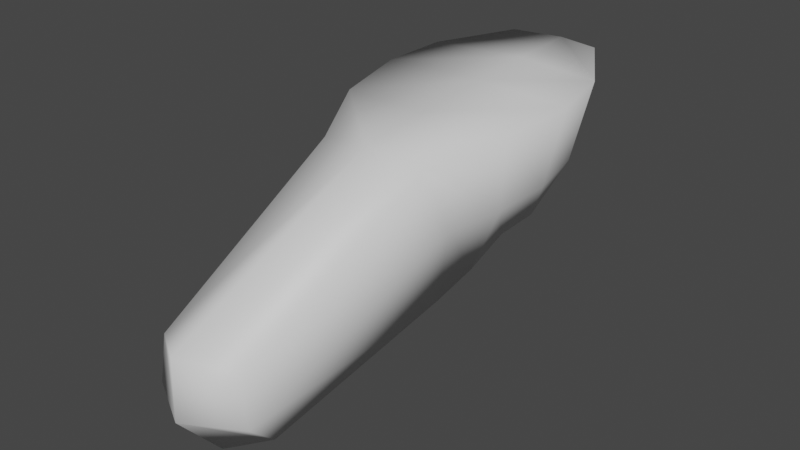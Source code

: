 # Source: lowpoly_controller.blend  (saved by Blender 2.80.72; exported with 4.5.12 LTS)
import bpy
from mathutils import Matrix  # noqa: F401  (used for matrix-valued properties, if any)

bpy.ops.wm.read_factory_settings(use_empty=True)
scene = bpy.context.scene
scene.name = 'Scene'

# ---- collections
col_collection = bpy.data.collections.new('Collection'); scene.collection.children.link(col_collection)

# ---- materials (node trees are filled in below, after node groups)
mat_material = bpy.data.materials.new('Material')
mat_material.alpha_threshold = 0.0
mat_material.use_transparent_shadow = False
mat_material.roughness = 0.5
mat_material.line_color = (0.0, 0.0, 0.0, 1.0)

# ---- material node trees
mat_material.use_nodes = True; mat_material.node_tree.nodes.clear()
_N = mat_material.node_tree.nodes; _L = mat_material.node_tree.links
n0 = _N.new('ShaderNodeOutputMaterial'); n0.name = 'Material Output'; n0.location = (300, 300)
n1 = _N.new('ShaderNodeBsdfPrincipled'); n1.name = 'Principled BSDF'; n1.location = (10, 300)
n1.distribution = 'GGX'
n1.subsurface_method = 'BURLEY'
n1.inputs[3].default_value = 1.45
n1.inputs[27].default_value = (0.0, 0.0, 0.0, 1.0)
n1.inputs[28].default_value = 1.0
_L.new(n1.outputs[0], n0.inputs[0])
n0.is_active_output = True

# ---- world
world_world = bpy.data.worlds.new('World'); scene.world = world_world
world_world.color = (0.05088, 0.05088, 0.05088)
world_world.use_sun_shadow = False
world_world.sun_shadow_jitter_overblur = 0.0

# ---- meshes
me_cube = bpy.data.meshes.new('Cube')
me_cube.from_pydata([(0.4716, 1.325, 1.108), (0.3447, 0.6491, -0.3245), (0.5535, -1.427, 0.7775), (0.358, -0.9615, -0.748), (-0.4716, 1.325, 1.108), (-0.3447, 0.6491, -0.3245), (-0.5535, -1.427, 0.7775), (-0.358, -0.9615, -0.748), (-0.505, -0.191, -0.3223), (1.0, -0.0006438, 1.014), (-1.0, -0.0006438, 1.014), (0.505, -0.191, -0.3223), (0.4316, -3.428, -0.2093), (0.3575, -3.059, -1.071), (-0.4316, -3.428, -0.2093), (-0.3575, -3.059, -1.071), (0.528, 1.005, 0.2983), (-0.6495, -1.204, 0.1523), (0.6495, -1.204, 0.1523), (-0.528, 1.005, 0.2983), (0.9018, -0.1544, 0.2777), (-0.9018, -0.1544, 0.2777), (-0.5045, -3.448, -0.6874), (0.5045, -3.448, -0.6874), (-0.457, -0.5911, -0.5434), (0.8787, -0.7411, 0.9434), (-0.8787, -0.7411, 0.9434), (0.457, -0.5911, -0.5434), (-0.8218, -0.6994, 0.2126), (0.8218, -0.6994, 0.2126), (-0.9091, 0.6049, 1.061), (0.4861, 0.3369, -0.3234), (-0.4861, 0.3369, -0.3234), (0.9091, 0.6049, 1.061), (0.8168, 0.403, 0.3224), (-0.8168, 0.403, 0.3224), (0.0, 0.7922, -0.3811), (0.0, -1.501, 0.8784), (0.0, -0.987, -0.8046), (-3.308e-17, 1.597, 0.8163), (0.0, -0.1358, -0.5218), (0.0, 0.07446, 1.014), (0.0, -3.712, -0.1061), (0.0, -3.304, -1.197), (0.0, -3.734, -0.6874), (0.0, 1.561, 0.2983), (0.0, -0.5778, -0.5999), (0.0, -0.7435, 0.9434), (0.0, 0.7435, 1.061), (0.0, 0.4473, -0.5229), (0.0, 1.478, 1.084)], [], [(47, 26, 37), (17, 7, 15, 22), (35, 30, 4, 19), (46, 27, 3, 38), (29, 25, 2, 18), (45, 39, 0, 16), (34, 33, 9, 20), (49, 31, 11, 40), (28, 26, 10, 21), (48, 30, 10, 41), (44, 42, 14, 22), (38, 3, 13, 43), (37, 6, 14, 42), (18, 2, 12, 23), (3, 18, 23, 13), (43, 44, 22, 15), (24, 28, 21, 8), (31, 34, 20, 11), (36, 45, 16, 1), (27, 29, 18, 3), (32, 35, 19, 5), (6, 17, 22, 14), (11, 20, 29, 27), (7, 17, 28, 24), (17, 6, 26, 28), (20, 9, 25, 29), (40, 11, 27, 46), (41, 10, 26, 47), (8, 21, 35, 32), (1, 16, 34, 31), (30, 48, 50, 4), (36, 1, 31, 49), (16, 0, 33, 34), (21, 10, 30, 35), (5, 36, 49, 32), (33, 0, 50, 48), (9, 41, 47, 25), (8, 40, 46, 24), (5, 19, 45, 36), (13, 23, 44, 43), (2, 37, 42, 12), (7, 38, 43, 15), (23, 12, 42, 44), (33, 48, 41, 9), (32, 49, 40, 8), (19, 4, 39, 45), (24, 46, 38, 7), (37, 26, 6), (0, 39, 50), (39, 4, 50), (25, 47, 37), (2, 25, 37)])
me_cube.polygons.foreach_set('use_smooth', [True] * 52)
_uv = me_cube.uv_layers.new(name='UVMap')
_uv.uv.foreach_set('vector', [0.5, 0.1899, 0.625, 0.5601, 0.5, 0.25, 0.5038, 0.5, 0.375, 0.5, 0.375, 0.5, 0.5038, 0.5, 0.5038, 0.6875, 0.625, 0.6875, 0.625, 0.75, 0.5038, 0.75, 0.5, 0.9399, 0.625, 0.9399, 0.625, 1.0, 0.5, 1.0, 0.2538, 0.6899, 0.375, 0.6899, 0.375, 0.75, 0.2538, 0.75, 0.7538, 0.625, 0.875, 0.625, 0.875, 0.75, 0.7538, 0.75, 0.2538, 0.5625, 0.375, 0.5625, 0.375, 0.625, 0.2538, 0.625, 0.5, 0.8125, 0.625, 0.8125, 0.625, 0.875, 0.5, 0.875, 0.5038, 0.5601, 0.625, 0.5601, 0.625, 0.625, 0.5038, 0.625, 0.5, 0.0625, 0.625, 0.0625, 0.625, 0.125, 0.5, 0.125, 0.5038, 0.375, 0.625, 0.375, 0.625, 0.5, 0.5038, 0.5, 0.5, 1.0, 0.625, 1.0, 0.625, 1.0, 0.5, 1.0, 0.5, 0.25, 0.625, 0.25, 0.625, 0.25, 0.5, 0.25, 0.2538, 0.75, 0.375, 0.75, 0.375, 0.75, 0.2538, 0.75, 0.125, 0.75, 0.2538, 0.75, 0.2538, 0.75, 0.125, 0.75, 0.375, 0.375, 0.5038, 0.375, 0.5038, 0.5, 0.375, 0.5, 0.375, 0.5601, 0.5038, 0.5601, 0.5038, 0.625, 0.375, 0.625, 0.125, 0.5625, 0.2538, 0.5625, 0.2538, 0.625, 0.125, 0.625, 0.625, 0.625, 0.7538, 0.625, 0.7538, 0.75, 0.625, 0.75, 0.125, 0.6899, 0.2538, 0.6899, 0.2538, 0.75, 0.125, 0.75, 0.375, 0.6875, 0.5038, 0.6875, 0.5038, 0.75, 0.375, 0.75, 0.625, 0.5, 0.5038, 0.5, 0.5038, 0.5, 0.625, 0.5, 0.125, 0.625, 0.2538, 0.625, 0.2538, 0.6899, 0.125, 0.6899, 0.375, 0.5, 0.5038, 0.5, 0.5038, 0.5601, 0.375, 0.5601, 0.5038, 0.5, 0.625, 0.5, 0.625, 0.5601, 0.5038, 0.5601, 0.2538, 0.625, 0.375, 0.625, 0.375, 0.6899, 0.2538, 0.6899, 0.5, 0.875, 0.625, 0.875, 0.625, 0.9399, 0.5, 0.9399, 0.5, 0.125, 0.625, 0.125, 0.625, 0.1899, 0.5, 0.1899, 0.375, 0.625, 0.5038, 0.625, 0.5038, 0.6875, 0.375, 0.6875, 0.125, 0.5, 0.2538, 0.5, 0.2538, 0.5625, 0.125, 0.5625, 0.625, 0.0625, 0.5, 0.0625, 0.5, 0.03125, 0.625, 0.75, 0.5, 0.75, 0.625, 0.75, 0.625, 0.8125, 0.5, 0.8125, 0.2538, 0.5, 0.375, 0.5, 0.375, 0.5625, 0.2538, 0.5625, 0.5038, 0.625, 0.625, 0.625, 0.625, 0.6875, 0.5038, 0.6875, 0.375, 0.75, 0.5, 0.75, 0.5, 0.8125, 0.375, 0.8125, 0.375, 0.0625, 0.375, 0.5, 0.5, 0.03125, 0.5, 0.0625, 0.375, 0.125, 0.5, 0.125, 0.5, 0.1899, 0.375, 0.1899, 0.375, 0.875, 0.5, 0.875, 0.5, 0.9399, 0.375, 0.9399, 0.625, 0.5, 0.7538, 0.5, 0.7538, 0.625, 0.625, 0.625, 0.375, 0.25, 0.5038, 0.25, 0.5038, 0.375, 0.375, 0.375, 0.375, 0.25, 0.5, 0.25, 0.5, 0.25, 0.375, 0.25, 0.375, 1.0, 0.5, 1.0, 0.5, 1.0, 0.375, 1.0, 0.5038, 0.25, 0.625, 0.25, 0.625, 0.375, 0.5038, 0.375, 0.375, 0.0625, 0.5, 0.0625, 0.5, 0.125, 0.375, 0.125, 0.375, 0.8125, 0.5, 0.8125, 0.5, 0.875, 0.375, 0.875, 0.7538, 0.5, 0.875, 0.5, 0.875, 0.625, 0.7538, 0.625, 0.375, 0.9399, 0.5, 0.9399, 0.5, 1.0, 0.375, 1.0, 0.5, 0.25, 0.625, 0.5601, 0.625, 0.5, 0.375, 0.5, 0.5, 0.0, 0.5, 0.03125, 0.5, 0.0, 0.625, 0.75, 0.5, 0.03125, 0.375, 0.1899, 0.5, 0.1899, 0.5, 0.25, 0.375, 0.25, 0.375, 0.1899, 0.5, 0.25])
me_cube.materials.append(mat_material)
me_cube.use_remesh_preserve_volume = False
me_cube.use_remesh_preserve_attributes = False
me_cube.use_mirror_vertex_groups = False
me_cube.update()

# ---- objects
ob_cube = bpy.data.objects.new('Cube', me_cube)

# ---- transforms, parenting, visibility, modifiers, constraints
ob_cube.location = (0.0, 0.0, 0.0)
ob_cube.lock_rotations_4d = False
ob_cube.empty_display_type = 'ARROWS'
ob_cube.lineart.crease_threshold = 0.0

# ---- collection membership
col_collection.objects.link(ob_cube)

# ---- scene / render settings (as saved in the file)
scene.frame_start = 1; scene.frame_end = 250; scene.frame_set(1)
scene.render.engine = 'BLENDER_EEVEE_NEXT'
scene.render.motion_blur_shutter = 1.0
scene.cycles.use_denoising = False
scene.cycles.samples = 128
scene.cycles.sampling_pattern = 'TABULATED_SOBOL'
scene.cycles.use_adaptive_sampling = False
scene.cycles.use_light_tree = False
scene.view_settings.view_transform = 'Filmic'
bpy.context.view_layer.update()

# ---- added for rendering (the .blend has no active camera and no usable light): camera, sun
cam_auto = bpy.data.cameras.new('AutoCamera')
cam_auto.lens = 50.0
cam_auto.sensor_width = 36.0
cam_auto.clip_end = 1000.0
ob_auto_camera = bpy.data.objects.new('AutoCamera', cam_auto)
scene.collection.objects.link(ob_auto_camera)
ob_auto_camera.location = (5.68342, -7.88883, 4.50212)
ob_auto_camera.rotation_euler = (1.09748, -7.21219e-08, 0.694738)
scene.camera = ob_auto_camera
light_auto_sun = bpy.data.lights.new('AutoSun', 'SUN')
light_auto_sun.energy = 3.0
light_auto_sun.angle = 0.0523599
ob_auto_sun = bpy.data.objects.new('AutoSun', light_auto_sun)
scene.collection.objects.link(ob_auto_sun)
ob_auto_sun.rotation_euler = (0.872665, 0.174533, 0.523599)
bpy.context.view_layer.update()
